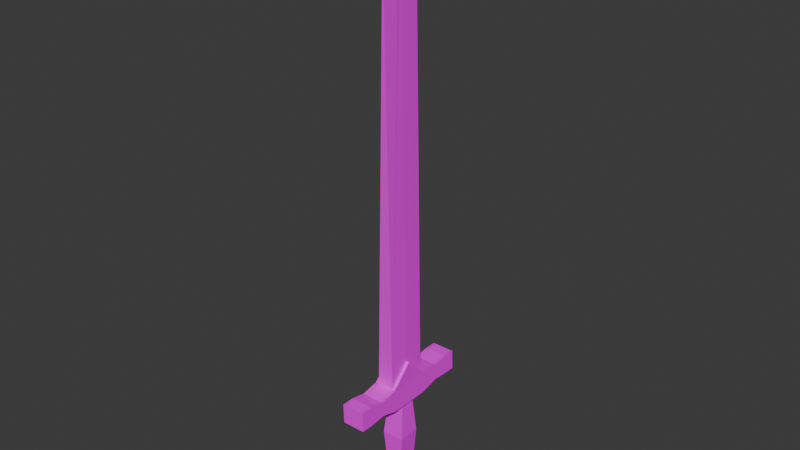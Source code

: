 # Source: Excalibur_Sword_Model.blend  (saved by Blender 4.0.36; exported with 4.5.12 LTS)
import bpy
from mathutils import Matrix  # noqa: F401  (used for matrix-valued properties, if any)

bpy.ops.wm.read_factory_settings(use_empty=True)
scene = bpy.context.scene
scene.name = 'Scene'

# ---- images (referenced by path relative to the original .blend; pixels are not part of the script)
import os
ASSET_DIR = os.environ.get("B2B_ASSET_DIR", "")  # directory of the original .blend (textures are referenced by path, not embedded)
HERE = os.path.dirname(os.path.abspath(__file__))  # packed textures are extracted next to this script under _unpacked/

def load_image(name, relpath, width, height, colorspace="sRGB"):
    """Load a texture the original file referenced (path relative to the .blend, or extracted next to this script)."""
    p = next((c for c in (os.path.join(HERE, relpath), os.path.join(ASSET_DIR, relpath)) if relpath and os.path.exists(c)), "")
    if p:
        img = bpy.data.images.load(p, check_existing=True)
        img.name = name
    else:  # same state as the original file: an image datablock whose file is absent (Cycles renders it pink)
        img = bpy.data.images.new(name, width, height)
        img.source = "FILE"
        img.filepath = "//" + (relpath or name)
    img.colorspace_settings.name = colorspace
    return img
img_colour_grid = load_image('Colour Grid', '', 1024, 1024, 'sRGB')

# ---- materials (node trees are filled in below, after node groups)
mat_material = bpy.data.materials.new('Material')
mat_material.use_transparent_shadow = False

# ---- material node trees
mat_material.use_nodes = True; mat_material.node_tree.nodes.clear()
_N = mat_material.node_tree.nodes; _L = mat_material.node_tree.links
n0 = _N.new('ShaderNodeBsdfPrincipled'); n0.name = 'Principled BSDF'; n0.location = (10, 300)
n0.inputs[3].default_value = 1.45
n1 = _N.new('ShaderNodeOutputMaterial'); n1.name = 'Material Output'; n1.location = (300, 300)
n2 = _N.new('ShaderNodeTexImage'); n2.name = 'Image Texture'; n2.location = (-280, 280)
n2.image = img_colour_grid
_L.new(n0.outputs[0], n1.inputs[0])
_L.new(n2.outputs[0], n0.inputs[0])
n1.is_active_output = True

# ---- world
world_world = bpy.data.worlds.new('World'); scene.world = world_world
world_world.use_nodes = True; world_world.node_tree.nodes.clear()
_N = world_world.node_tree.nodes; _L = world_world.node_tree.links
n0 = _N.new('ShaderNodeOutputWorld'); n0.name = 'World Output'; n0.location = (300, 300)
n1 = _N.new('ShaderNodeBackground'); n1.name = 'Background'; n1.location = (10, 300)
n1.inputs[0].default_value = (0.05088, 0.05088, 0.05088, 1.0)
_L.new(n1.outputs[0], n0.inputs[0])
n0.is_active_output = True
world_world.color = (0.05088, 0.05088, 0.05088)
world_world.use_sun_shadow = False
world_world.sun_shadow_jitter_overblur = 0.0

# ---- meshes
me_circle = bpy.data.meshes.new('Circle')
me_circle.from_pydata([(0.0, -2.18e-08, -0.4987), (-0.005302, 0.7994, -0.0005481), (-0.2135, -10.85, -0.4987), (0.2135, -10.85, -0.4987), (-0.2135, -10.85, 0.5594), (1.302e-09, 0.8237, 0.03036), (1.302e-09, -7.092e-09, 0.5594), (0.2135, -10.85, 0.5594), (0.2312, -11.44, -0.4987), (-0.1959, -11.44, -0.4987), (0.2312, -11.44, 0.5594), (-0.1959, -11.44, 0.5594), (0.2135, -10.85, 1.723), (-0.2135, -10.85, 1.723), (0.2312, -11.36, 1.723), (-0.1959, -11.36, 1.723), (0.2135, -10.85, -1.687), (-0.2135, -10.85, -1.687), (0.2312, -11.36, -1.687), (-0.1959, -11.36, -1.687), (0.2312, -11.36, 1.408), (-0.1959, -11.36, 1.408), (0.2312, -11.36, -1.394), (-0.1959, -11.36, -1.394), (-0.1959, -11.32, 0.9984), (0.2312, -11.31, 0.9984), (-0.1959, -11.33, -0.9941), (0.2312, -11.33, -0.9941), (0.2135, -10.85, 1.398), (-0.2135, -10.85, 1.398), (-0.2135, -10.94, 1.002), (0.2135, -10.94, 1.002), (0.2135, -10.85, -1.397), (-0.2135, -10.85, -1.397), (0.2135, -10.91, -0.9976), (-0.2135, -10.91, -0.9976), (0.288, -10.84, 0.5594), (0.288, -10.84, -0.4987), (0.3057, -11.44, 0.5594), (0.3057, -11.44, -0.4987), (0.288, -10.84, 1.723), (0.3057, -11.35, 1.723), (0.288, -10.93, 1.002), (0.3057, -11.35, 1.408), (0.3057, -11.35, -1.687), (0.288, -10.84, -1.687), (0.3057, -11.32, -0.9941), (0.288, -10.9, -0.9976), (0.3057, -11.31, 0.9984), (0.3057, -11.35, -1.394), (0.288, -10.84, 1.398), (0.288, -10.84, -1.397), (-0.3102, -10.86, 0.5594), (-0.3102, -10.86, -0.4987), (-0.2925, -11.45, 0.5594), (-0.2925, -11.45, -0.4987), (-0.3102, -10.86, 1.723), (-0.2925, -11.36, 1.723), (-0.3102, -10.86, 1.398), (-0.2925, -11.32, 0.9984), (-0.2925, -11.36, -1.687), (-0.3102, -10.86, -1.687), (-0.2925, -11.36, -1.394), (-0.3102, -10.86, -1.397), (-0.2925, -11.36, 1.408), (-0.2925, -11.33, -0.9941), (-0.3102, -10.94, 1.002), (-0.3102, -10.91, -0.9976), (0.2135, -10.3, 0.02321), (0.288, -10.3, 0.03097), (-0.2135, -10.32, 0.02978), (-0.3102, -10.33, 0.03132), (-0.1959, -11.44, 0.211), (0.2312, -11.44, 0.2052), (-0.1959, -11.44, -0.16), (0.2312, -11.44, -0.1618), (-0.1967, -13.41, 0.2705), (0.2304, -13.39, 0.2647), (-0.1967, -13.41, -0.211), (0.2304, -13.39, -0.2129), (0.2207, -14.12, 0.2052), (-0.2064, -14.14, 0.211), (-0.2064, -14.14, -0.16), (0.2207, -14.12, -0.1618), (0.09332, -14.23, 0.0436), (-0.06164, -14.24, 0.04937), (-0.06164, -14.23, -0.0239), (0.09332, -14.22, -0.02577), (0.2242, -13.75, -0.4278), (-0.2027, -13.77, -0.4259), (0.2231, -13.74, 0.5113), (-0.204, -13.76, 0.5171), (0.2906, -12.44, -0.2598), (-0.2637, -12.44, -0.2579), (0.2991, -12.44, 0.3154), (-0.2722, -12.44, 0.3212), (0.2318, -13.94, -0.3706), (-0.1956, -13.95, -0.3674), (0.2202, -13.54, -0.3894), (-0.193, -13.55, -0.3838), (0.2308, -13.95, 0.4242), (-0.1963, -13.96, 0.4304), (-0.1996, -13.55, 0.451), (0.2267, -13.54, 0.4552), (-0.1068, -5.014, 0.2949), (0.2035, -10.3, -0.4759), (0.2039, -10.31, 0.5356), (-0.2041, -10.32, -0.476), (-0.2039, -10.33, 0.5356)], [], [(0, 2, 107, 1), (0, 3, 2), (0, 1, 105, 3), (6, 5, 104, 108, 4), (6, 4, 7), (6, 7, 106, 5), (3, 105, 68), (18, 16, 45, 44), (1, 107, 70, 108, 104, 5), (9, 8, 75, 74), (7, 4, 30, 31), (8, 9, 26, 27), (26, 9, 55, 65), (12, 13, 15, 14), (11, 10, 25, 24), (9, 74, 72, 11, 54, 55), (31, 28, 50, 42), (17, 16, 18, 19), (21, 15, 57, 64), (12, 14, 41, 40), (2, 3, 34, 35), (21, 20, 14, 15), (22, 23, 19, 18), (24, 25, 20, 21), (27, 26, 23, 22), (28, 29, 13, 12), (31, 30, 29, 28), (33, 32, 16, 17), (35, 34, 32, 33), (37, 36, 38, 39), (38, 36, 42, 48), (37, 39, 46, 47), (27, 22, 49, 46), (22, 18, 44, 49), (16, 32, 51, 45), (3, 68, 69, 37), (7, 31, 42, 36), (8, 27, 46, 39), (28, 12, 40, 50), (14, 20, 43, 41), (32, 34, 47, 51), (34, 3, 37, 47), (25, 10, 38, 48), (20, 25, 48, 43), (10, 73, 75, 8, 39, 38), (52, 71, 53), (52, 54, 59, 66), (55, 53, 67, 65), (15, 13, 56, 57), (17, 19, 60, 61), (13, 29, 58, 56), (19, 23, 62, 60), (23, 26, 65, 62), (35, 33, 63, 67), (4, 70, 71, 52), (33, 17, 61, 63), (29, 30, 66, 58), (11, 24, 59, 54), (24, 21, 64, 59), (2, 35, 67, 53), (30, 4, 52, 66), (69, 68, 7, 36), (71, 70, 2, 53), (78, 79, 98, 99), (72, 73, 10, 11), (74, 75, 92, 93), (72, 74, 93, 95), (75, 73, 94, 92), (73, 72, 95, 94), (83, 80, 84, 87), (76, 78, 102), (79, 77, 98), (77, 76, 102, 103), (86, 87, 84, 85), (80, 81, 85, 84), (82, 83, 87, 86), (81, 82, 86, 85), (89, 88, 96, 97), (90, 91, 101, 100), (93, 92, 79, 78), (95, 93, 78, 76), (92, 94, 77, 79), (94, 95, 76, 77), (97, 96, 83, 82), (99, 98, 88, 89), (100, 101, 81, 80), (103, 102, 91, 90), (68, 105, 1, 5, 106), (106, 7, 68), (70, 107, 2), (108, 70, 4), (65, 67, 63, 62), (62, 63, 61, 60), (66, 59, 64, 58), (58, 64, 57, 56), (53, 55, 54, 52), (36, 37, 69), (48, 42, 50, 43), (43, 50, 40, 41), (47, 46, 49, 51), (51, 49, 44, 45), (90, 77, 103), (80, 90, 100), (96, 80, 83), (98, 96, 88), (98, 77, 80, 96), (80, 77, 90), (89, 78, 99), (82, 89, 97), (101, 82, 81), (102, 101, 91), (102, 78, 82, 101), (82, 78, 89)])
_uv = me_circle.uv_layers.new(name='UVMap')
_uv.uv.foreach_set('vector', [0.5, 0.5, 0.06699, 0.25, 0.08668, 0.2841, 0.5, 1.0, 0.5, 0.5, 0.933, 0.25, 0.06699, 0.25, 0.5, 0.5, 0.5, 1.0, 0.9132, 0.2844, 0.933, 0.25, 0.5, 0.5, 0.5, 1.0, 0.2835, 0.625, 0.08645, 0.2837, 0.06699, 0.25, 0.5, 0.5, 0.06699, 0.25, 0.933, 0.25, 0.5, 0.5, 0.933, 0.25, 0.9135, 0.2838, 0.5, 1.0, 0.933, 0.25, 0.9132, 0.2844, 0.933, 0.25, 0.933, 0.25, 0.933, 0.25, 0.933, 0.25, 0.933, 0.25, 0.5, 1.0, 0.08668, 0.2841, 0.06699, 0.25, 0.08645, 0.2837, 0.2835, 0.625, 0.5, 1.0, 0.06699, 0.25, 0.933, 0.25, 0.933, 0.25, 0.06699, 0.25, 0.933, 0.25, 0.06699, 0.25, 0.06699, 0.25, 0.933, 0.25, 0.933, 0.25, 0.06699, 0.25, 0.06699, 0.25, 0.933, 0.25, 0.06699, 0.25, 0.06699, 0.25, 0.06699, 0.25, 0.06699, 0.25, 0.933, 0.25, 0.06699, 0.25, 0.06699, 0.25, 0.933, 0.25, 0.06699, 0.25, 0.933, 0.25, 0.933, 0.25, 0.06699, 0.25, 0.06699, 0.25, 0.06699, 0.25, 0.06699, 0.25, 0.06699, 0.25, 0.06699, 0.25, 0.06699, 0.25, 0.933, 0.25, 0.933, 0.25, 0.933, 0.25, 0.933, 0.25, 0.06699, 0.25, 0.933, 0.25, 0.933, 0.25, 0.06699, 0.25, 0.06699, 0.25, 0.06699, 0.25, 0.06699, 0.25, 0.06699, 0.25, 0.933, 0.25, 0.933, 0.25, 0.933, 0.25, 0.933, 0.25, 0.06699, 0.25, 0.933, 0.25, 0.933, 0.25, 0.06699, 0.25, 0.06699, 0.25, 0.933, 0.25, 0.933, 0.25, 0.06699, 0.25, 0.933, 0.25, 0.06699, 0.25, 0.06699, 0.25, 0.933, 0.25, 0.06699, 0.25, 0.933, 0.25, 0.933, 0.25, 0.06699, 0.25, 0.933, 0.25, 0.06699, 0.25, 0.06699, 0.25, 0.933, 0.25, 0.933, 0.25, 0.06699, 0.25, 0.06699, 0.25, 0.933, 0.25, 0.933, 0.25, 0.06699, 0.25, 0.06699, 0.25, 0.933, 0.25, 0.06699, 0.25, 0.933, 0.25, 0.933, 0.25, 0.06699, 0.25, 0.06699, 0.25, 0.933, 0.25, 0.933, 0.25, 0.06699, 0.25, 0.933, 0.25, 0.933, 0.25, 0.933, 0.25, 0.933, 0.25, 0.933, 0.25, 0.933, 0.25, 0.933, 0.25, 0.933, 0.25, 0.933, 0.25, 0.933, 0.25, 0.933, 0.25, 0.933, 0.25, 0.933, 0.25, 0.933, 0.25, 0.933, 0.25, 0.933, 0.25, 0.933, 0.25, 0.933, 0.25, 0.933, 0.25, 0.933, 0.25, 0.933, 0.25, 0.933, 0.25, 0.933, 0.25, 0.933, 0.25, 0.933, 0.25, 0.933, 0.25, 0.933, 0.25, 0.933, 0.25, 0.933, 0.25, 0.933, 0.25, 0.933, 0.25, 0.933, 0.25, 0.933, 0.25, 0.933, 0.25, 0.933, 0.25, 0.933, 0.25, 0.933, 0.25, 0.933, 0.25, 0.933, 0.25, 0.933, 0.25, 0.933, 0.25, 0.933, 0.25, 0.933, 0.25, 0.933, 0.25, 0.933, 0.25, 0.933, 0.25, 0.933, 0.25, 0.933, 0.25, 0.933, 0.25, 0.933, 0.25, 0.933, 0.25, 0.933, 0.25, 0.933, 0.25, 0.933, 0.25, 0.933, 0.25, 0.933, 0.25, 0.933, 0.25, 0.933, 0.25, 0.933, 0.25, 0.933, 0.25, 0.933, 0.25, 0.933, 0.25, 0.933, 0.25, 0.933, 0.25, 0.933, 0.25, 0.933, 0.25, 0.06699, 0.25, 0.06699, 0.25, 0.06699, 0.25, 0.06699, 0.25, 0.06699, 0.25, 0.06699, 0.25, 0.06699, 0.25, 0.06699, 0.25, 0.06699, 0.25, 0.06699, 0.25, 0.06699, 0.25, 0.06699, 0.25, 0.06699, 0.25, 0.06699, 0.25, 0.06699, 0.25, 0.06699, 0.25, 0.06699, 0.25, 0.06699, 0.25, 0.06699, 0.25, 0.06699, 0.25, 0.06699, 0.25, 0.06699, 0.25, 0.06699, 0.25, 0.06699, 0.25, 0.06699, 0.25, 0.06699, 0.25, 0.06699, 0.25, 0.06699, 0.25, 0.06699, 0.25, 0.06699, 0.25, 0.06699, 0.25, 0.06699, 0.25, 0.06699, 0.25, 0.06699, 0.25, 0.06699, 0.25, 0.06699, 0.25, 0.06699, 0.25, 0.06699, 0.25, 0.06699, 0.25, 0.06699, 0.25, 0.06699, 0.25, 0.06699, 0.25, 0.06699, 0.25, 0.06699, 0.25, 0.06699, 0.25, 0.06699, 0.25, 0.06699, 0.25, 0.06699, 0.25, 0.06699, 0.25, 0.06699, 0.25, 0.06699, 0.25, 0.06699, 0.25, 0.06699, 0.25, 0.06699, 0.25, 0.06699, 0.25, 0.06699, 0.25, 0.06699, 0.25, 0.06699, 0.25, 0.06699, 0.25, 0.06699, 0.25, 0.06699, 0.25, 0.06699, 0.25, 0.06699, 0.25, 0.933, 0.25, 0.933, 0.25, 0.933, 0.25, 0.933, 0.25, 0.06699, 0.25, 0.06699, 0.25, 0.06699, 0.25, 0.06699, 0.25, 0.06699, 0.25, 0.933, 0.25, 0.933, 0.25, 0.06699, 0.25, 0.06699, 0.25, 0.933, 0.25, 0.933, 0.25, 0.06699, 0.25, 0.06699, 0.25, 0.933, 0.25, 0.933, 0.25, 0.06699, 0.25, 0.06699, 0.25, 0.06699, 0.25, 0.06699, 0.25, 0.06699, 0.25, 0.933, 0.25, 0.933, 0.25, 0.933, 0.25, 0.933, 0.25, 0.933, 0.25, 0.06699, 0.25, 0.06699, 0.25, 0.933, 0.25, 0.933, 0.25, 0.933, 0.25, 0.933, 0.25, 0.933, 0.25, 0.06699, 0.25, 0.06699, 0.25, 0.06699, 0.25, 0.933, 0.25, 0.933, 0.25, 0.933, 0.25, 0.933, 0.25, 0.06699, 0.25, 0.06699, 0.25, 0.933, 0.25, 0.06699, 0.25, 0.933, 0.25, 0.933, 0.25, 0.06699, 0.25, 0.933, 0.25, 0.06699, 0.25, 0.06699, 0.25, 0.933, 0.25, 0.06699, 0.25, 0.933, 0.25, 0.933, 0.25, 0.06699, 0.25, 0.06699, 0.25, 0.06699, 0.25, 0.06699, 0.25, 0.06699, 0.25, 0.06699, 0.25, 0.933, 0.25, 0.933, 0.25, 0.06699, 0.25, 0.933, 0.25, 0.06699, 0.25, 0.06699, 0.25, 0.933, 0.25, 0.06699, 0.25, 0.933, 0.25, 0.933, 0.25, 0.06699, 0.25, 0.06699, 0.25, 0.06699, 0.25, 0.06699, 0.25, 0.06699, 0.25, 0.933, 0.25, 0.933, 0.25, 0.933, 0.25, 0.933, 0.25, 0.933, 0.25, 0.06699, 0.25, 0.06699, 0.25, 0.933, 0.25, 0.06699, 0.25, 0.933, 0.25, 0.933, 0.25, 0.06699, 0.25, 0.06699, 0.25, 0.933, 0.25, 0.933, 0.25, 0.06699, 0.25, 0.933, 0.25, 0.06699, 0.25, 0.06699, 0.25, 0.933, 0.25, 0.933, 0.25, 0.06699, 0.25, 0.06699, 0.25, 0.933, 0.25, 0.933, 0.25, 0.9132, 0.2844, 0.5, 1.0, 0.5, 1.0, 0.9135, 0.2838, 0.9135, 0.2838, 0.933, 0.25, 0.933, 0.25, 0.06699, 0.25, 0.08668, 0.2841, 0.06699, 0.25, 0.08645, 0.2837, 0.06699, 0.25, 0.06699, 0.25, 0.06699, 0.25, 0.06699, 0.25, 0.06699, 0.25, 0.06699, 0.25, 0.06699, 0.25, 0.06699, 0.25, 0.06699, 0.25, 0.06699, 0.25, 0.06699, 0.25, 0.06699, 0.25, 0.06699, 0.25, 0.06699, 0.25, 0.06699, 0.25, 0.06699, 0.25, 0.06699, 0.25, 0.06699, 0.25, 0.06699, 0.25, 0.06699, 0.25, 0.06699, 0.25, 0.06699, 0.25, 0.933, 0.25, 0.933, 0.25, 0.933, 0.25, 0.933, 0.25, 0.933, 0.25, 0.933, 0.25, 0.933, 0.25, 0.933, 0.25, 0.933, 0.25, 0.933, 0.25, 0.933, 0.25, 0.933, 0.25, 0.933, 0.25, 0.933, 0.25, 0.933, 0.25, 0.933, 0.25, 0.933, 0.25, 0.933, 0.25, 0.933, 0.25, 0.933, 0.25, 0.933, 0.25, 0.933, 0.25, 0.933, 0.25, 0.933, 0.25, 0.933, 0.25, 0.933, 0.25, 0.933, 0.25, 0.933, 0.25, 0.933, 0.25, 0.933, 0.25, 0.933, 0.25, 0.933, 0.25, 0.933, 0.25, 0.933, 0.25, 0.933, 0.25, 0.933, 0.25, 0.933, 0.25, 0.933, 0.25, 0.06699, 0.25, 0.06699, 0.25, 0.06699, 0.25, 0.06699, 0.25, 0.06699, 0.25, 0.06699, 0.25, 0.06699, 0.25, 0.06699, 0.25, 0.06699, 0.25, 0.06699, 0.25, 0.06699, 0.25, 0.06699, 0.25, 0.06699, 0.25, 0.06699, 0.25, 0.06699, 0.25, 0.06699, 0.25, 0.06699, 0.25, 0.06699, 0.25, 0.06699, 0.25])
me_circle.materials.append(mat_material)
me_circle.update()

# ---- objects
ob_circle = bpy.data.objects.new('Circle', me_circle)
ob_empty = bpy.data.objects.new('Empty', None)
ob_empty_001 = bpy.data.objects.new('Empty.001', None)

# ---- transforms, parenting, visibility, modifiers, constraints
ob_circle.location = (0.0, 0.0, 6.471)
ob_circle.rotation_euler = (1.571, 0.0, 0.0)
ob_empty.location = (0.9772, -2.935, 0.0)
ob_empty.rotation_euler = (1.571, 0.0, 0.0)
ob_empty.empty_display_type = 'IMAGE'
ob_empty.empty_display_size = 16.7
ob_empty.empty_image_offset = (-0.8503, -0.5)
ob_empty_001.location = (-5.045, -1.922, 0.0)
ob_empty_001.rotation_euler = (1.571, 0.0, 1.571)
ob_empty_001.empty_display_type = 'IMAGE'
ob_empty_001.empty_display_size = 15.84
ob_empty_001.empty_image_offset = (-0.1578, -0.5094)

# ---- collection membership
scene.collection.objects.link(ob_circle)
scene.collection.objects.link(ob_empty)
scene.collection.objects.link(ob_empty_001)

# ---- scene / render settings (as saved in the file)
scene.frame_start = 1; scene.frame_end = 250; scene.frame_set(1)
scene.render.engine = 'BLENDER_EEVEE_NEXT'
scene.cycles.sampling_pattern = 'TABULATED_SOBOL'
bpy.context.view_layer.update()

# ---- added for rendering (the .blend has no active camera and no usable light): camera, sun
cam_auto = bpy.data.cameras.new('AutoCamera')
cam_auto.lens = 50.0
cam_auto.sensor_width = 36.0
cam_auto.clip_end = 1000.0
ob_auto_camera = bpy.data.objects.new('AutoCamera', cam_auto)
scene.collection.objects.link(ob_auto_camera)
ob_auto_camera.location = (14.2969, -17.177, 11.2028)
ob_auto_camera.rotation_euler = (1.09748, -7.21219e-08, 0.694738)
scene.camera = ob_auto_camera
light_auto_sun = bpy.data.lights.new('AutoSun', 'SUN')
light_auto_sun.energy = 3.0
light_auto_sun.angle = 0.0523599
ob_auto_sun = bpy.data.objects.new('AutoSun', light_auto_sun)
scene.collection.objects.link(ob_auto_sun)
ob_auto_sun.rotation_euler = (0.872665, 0.174533, 0.523599)
bpy.context.view_layer.update()
